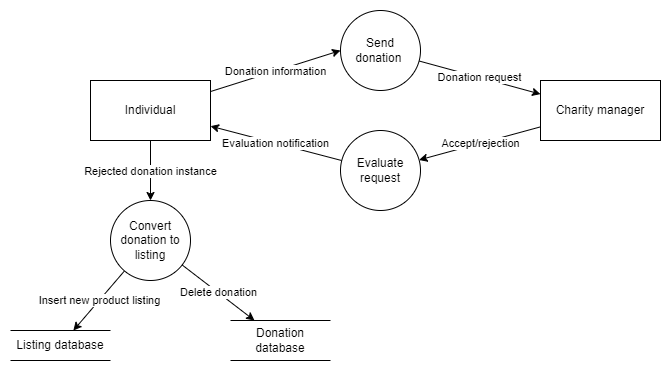

The diagram above was exported from draw.io. Its source (the exported page's mxGraphModel, read from the mxfile embedded in the PNG):
<mxGraphModel dx="996" dy="925" grid="1" gridSize="10" guides="1" tooltips="1" connect="1" arrows="1" fold="1" page="1" pageScale="1" pageWidth="827" pageHeight="1169" math="0" shadow="0">
  <root>
    <mxCell id="0" />
    <mxCell id="1" parent="0" />
    <mxCell id="zKyrw9kPyz6NwTOIi6Gx-9" value="Donation request" style="rounded=0;orthogonalLoop=1;jettySize=auto;html=1;" edge="1" parent="1" source="zKyrw9kPyz6NwTOIi6Gx-1" target="zKyrw9kPyz6NwTOIi6Gx-5">
      <mxGeometry relative="1" as="geometry" />
    </mxCell>
    <mxCell id="zKyrw9kPyz6NwTOIi6Gx-1" value="Send donation&amp;nbsp;" style="ellipse;whiteSpace=wrap;html=1;aspect=fixed;" vertex="1" parent="1">
      <mxGeometry x="390" y="30" width="80" height="80" as="geometry" />
    </mxCell>
    <mxCell id="zKyrw9kPyz6NwTOIi6Gx-13" value="Delete donation" style="rounded=0;orthogonalLoop=1;jettySize=auto;html=1;" edge="1" parent="1" source="zKyrw9kPyz6NwTOIi6Gx-2" target="zKyrw9kPyz6NwTOIi6Gx-7">
      <mxGeometry relative="1" as="geometry" />
    </mxCell>
    <mxCell id="zKyrw9kPyz6NwTOIi6Gx-14" value="Insert new product listing" style="rounded=0;orthogonalLoop=1;jettySize=auto;html=1;" edge="1" parent="1" source="zKyrw9kPyz6NwTOIi6Gx-2" target="zKyrw9kPyz6NwTOIi6Gx-6">
      <mxGeometry relative="1" as="geometry" />
    </mxCell>
    <mxCell id="zKyrw9kPyz6NwTOIi6Gx-2" value="Convert donation to listing" style="ellipse;whiteSpace=wrap;html=1;aspect=fixed;" vertex="1" parent="1">
      <mxGeometry x="160" y="220" width="80" height="80" as="geometry" />
    </mxCell>
    <mxCell id="zKyrw9kPyz6NwTOIi6Gx-10" value="Accept/rejection" style="rounded=0;orthogonalLoop=1;jettySize=auto;html=1;" edge="1" parent="1" source="zKyrw9kPyz6NwTOIi6Gx-5" target="zKyrw9kPyz6NwTOIi6Gx-3">
      <mxGeometry relative="1" as="geometry" />
    </mxCell>
    <mxCell id="zKyrw9kPyz6NwTOIi6Gx-11" value="Evaluation notification" style="rounded=0;orthogonalLoop=1;jettySize=auto;html=1;" edge="1" parent="1" source="zKyrw9kPyz6NwTOIi6Gx-3" target="zKyrw9kPyz6NwTOIi6Gx-4">
      <mxGeometry relative="1" as="geometry" />
    </mxCell>
    <mxCell id="zKyrw9kPyz6NwTOIi6Gx-3" value="Evaluate request" style="ellipse;whiteSpace=wrap;html=1;aspect=fixed;" vertex="1" parent="1">
      <mxGeometry x="390" y="150" width="80" height="80" as="geometry" />
    </mxCell>
    <mxCell id="zKyrw9kPyz6NwTOIi6Gx-8" value="Donation information" style="rounded=0;orthogonalLoop=1;jettySize=auto;html=1;entryX=0;entryY=0.5;entryDx=0;entryDy=0;" edge="1" parent="1" source="zKyrw9kPyz6NwTOIi6Gx-4" target="zKyrw9kPyz6NwTOIi6Gx-1">
      <mxGeometry relative="1" as="geometry" />
    </mxCell>
    <mxCell id="zKyrw9kPyz6NwTOIi6Gx-12" value="Rejected donation instance" style="rounded=0;orthogonalLoop=1;jettySize=auto;html=1;" edge="1" parent="1" source="zKyrw9kPyz6NwTOIi6Gx-4" target="zKyrw9kPyz6NwTOIi6Gx-2">
      <mxGeometry relative="1" as="geometry" />
    </mxCell>
    <mxCell id="zKyrw9kPyz6NwTOIi6Gx-4" value="Individual" style="rounded=0;whiteSpace=wrap;html=1;" vertex="1" parent="1">
      <mxGeometry x="140" y="100" width="120" height="60" as="geometry" />
    </mxCell>
    <mxCell id="zKyrw9kPyz6NwTOIi6Gx-5" value="Charity manager" style="rounded=0;whiteSpace=wrap;html=1;" vertex="1" parent="1">
      <mxGeometry x="590" y="100" width="120" height="60" as="geometry" />
    </mxCell>
    <mxCell id="zKyrw9kPyz6NwTOIi6Gx-6" value="Listing database" style="html=1;dashed=0;whiteSpace=wrap;shape=partialRectangle;right=0;left=0;" vertex="1" parent="1">
      <mxGeometry x="60" y="350" width="100" height="30" as="geometry" />
    </mxCell>
    <mxCell id="zKyrw9kPyz6NwTOIi6Gx-7" value="Donation database" style="html=1;dashed=0;whiteSpace=wrap;shape=partialRectangle;right=0;left=0;" vertex="1" parent="1">
      <mxGeometry x="280" y="340" width="100" height="40" as="geometry" />
    </mxCell>
  </root>
</mxGraphModel>